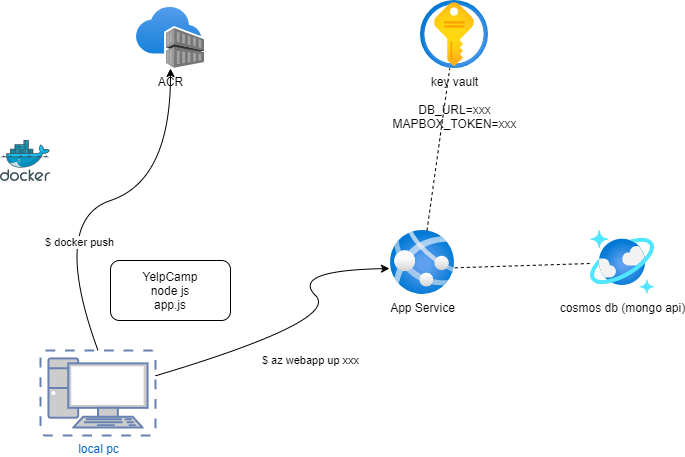

The diagram above was exported from draw.io. Its source (the exported page's mxGraphModel, read from the mxfile embedded in the PNG):
<mxGraphModel dx="867" dy="721" grid="1" gridSize="10" guides="1" tooltips="1" connect="1" arrows="1" fold="1" page="1" pageScale="1" pageWidth="827" pageHeight="1169" math="0" shadow="0">
  <root>
    <mxCell id="0" />
    <mxCell id="1" parent="0" />
    <mxCell id="6zlpIMPJqgg-wclyCayR-1" value="App Service" style="aspect=fixed;html=1;points=[];align=center;image;fontSize=12;image=img/lib/azure2/compute/App_Services.svg;" vertex="1" parent="1">
      <mxGeometry x="490" y="290" width="64" height="64" as="geometry" />
    </mxCell>
    <mxCell id="6zlpIMPJqgg-wclyCayR-2" value="YelpCamp&lt;br&gt;node js&lt;br&gt;app.js" style="rounded=1;whiteSpace=wrap;html=1;" vertex="1" parent="1">
      <mxGeometry x="210" y="320" width="120" height="60" as="geometry" />
    </mxCell>
    <mxCell id="6zlpIMPJqgg-wclyCayR-3" value="local pc" style="fontColor=#0066CC;verticalAlign=top;verticalLabelPosition=bottom;labelPosition=center;align=center;html=1;outlineConnect=0;fillColor=#CCCCCC;strokeColor=#6881B3;gradientColor=none;gradientDirection=north;strokeWidth=2;shape=mxgraph.networks.virtual_pc;" vertex="1" parent="1">
      <mxGeometry x="140" y="410" width="115" height="85" as="geometry" />
    </mxCell>
    <mxCell id="6zlpIMPJqgg-wclyCayR-4" value="$ az webapp up xxx" style="curved=1;endArrow=classic;html=1;entryX=-0.016;entryY=0.594;entryDx=0;entryDy=0;entryPerimeter=0;" edge="1" parent="1" source="6zlpIMPJqgg-wclyCayR-3" target="6zlpIMPJqgg-wclyCayR-1">
      <mxGeometry x="-0.1572" y="-30" width="50" height="50" relative="1" as="geometry">
        <mxPoint x="390" y="380" as="sourcePoint" />
        <mxPoint x="440" y="330" as="targetPoint" />
        <Array as="points">
          <mxPoint x="440" y="380" />
          <mxPoint x="390" y="330" />
        </Array>
        <mxPoint as="offset" />
      </mxGeometry>
    </mxCell>
    <mxCell id="6zlpIMPJqgg-wclyCayR-5" value="cosmos db (mongo api)" style="aspect=fixed;html=1;points=[];align=center;image;fontSize=12;image=img/lib/azure2/databases/Azure_Cosmos_DB.svg;" vertex="1" parent="1">
      <mxGeometry x="690" y="290" width="64" height="64" as="geometry" />
    </mxCell>
    <mxCell id="6zlpIMPJqgg-wclyCayR-6" value="" style="endArrow=none;dashed=1;html=1;exitX=1.005;exitY=0.583;exitDx=0;exitDy=0;exitPerimeter=0;" edge="1" parent="1" source="6zlpIMPJqgg-wclyCayR-1" target="6zlpIMPJqgg-wclyCayR-5">
      <mxGeometry width="50" height="50" relative="1" as="geometry">
        <mxPoint x="390" y="380" as="sourcePoint" />
        <mxPoint x="440" y="330" as="targetPoint" />
      </mxGeometry>
    </mxCell>
    <mxCell id="6zlpIMPJqgg-wclyCayR-7" value="key vault&lt;br&gt;&lt;br&gt;DB_URL=xxx&lt;br&gt;MAPBOX_TOKEN=xxx" style="aspect=fixed;html=1;points=[];align=center;image;fontSize=12;image=img/lib/azure2/security/Key_Vaults.svg;" vertex="1" parent="1">
      <mxGeometry x="520" y="60" width="68" height="68" as="geometry" />
    </mxCell>
    <mxCell id="6zlpIMPJqgg-wclyCayR-8" value="" style="endArrow=none;dashed=1;html=1;" edge="1" parent="1" source="6zlpIMPJqgg-wclyCayR-1" target="6zlpIMPJqgg-wclyCayR-7">
      <mxGeometry width="50" height="50" relative="1" as="geometry">
        <mxPoint x="564.3199999999999" y="337.3119999999999" as="sourcePoint" />
        <mxPoint x="700" y="333.01374045801526" as="targetPoint" />
      </mxGeometry>
    </mxCell>
    <mxCell id="6zlpIMPJqgg-wclyCayR-9" value="" style="aspect=fixed;html=1;points=[];align=center;image;fontSize=12;image=img/lib/mscae/Docker.svg;" vertex="1" parent="1">
      <mxGeometry x="100" y="200" width="50" height="41" as="geometry" />
    </mxCell>
    <mxCell id="6zlpIMPJqgg-wclyCayR-10" value="ACR" style="aspect=fixed;html=1;points=[];align=center;image;fontSize=12;image=img/lib/azure2/containers/Container_Registries.svg;" vertex="1" parent="1">
      <mxGeometry x="236" y="67" width="68" height="61" as="geometry" />
    </mxCell>
    <mxCell id="6zlpIMPJqgg-wclyCayR-11" value="$ docker push" style="curved=1;endArrow=classic;html=1;exitX=0.5;exitY=0;exitDx=0;exitDy=0;exitPerimeter=0;" edge="1" parent="1" source="6zlpIMPJqgg-wclyCayR-3" target="6zlpIMPJqgg-wclyCayR-10">
      <mxGeometry x="-0.1572" y="-30" width="50" height="50" relative="1" as="geometry">
        <mxPoint x="265" y="445.30927835051557" as="sourcePoint" />
        <mxPoint x="330" y="130" as="targetPoint" />
        <Array as="points">
          <mxPoint x="150" y="280" />
          <mxPoint x="270" y="240" />
        </Array>
        <mxPoint as="offset" />
      </mxGeometry>
    </mxCell>
  </root>
</mxGraphModel>